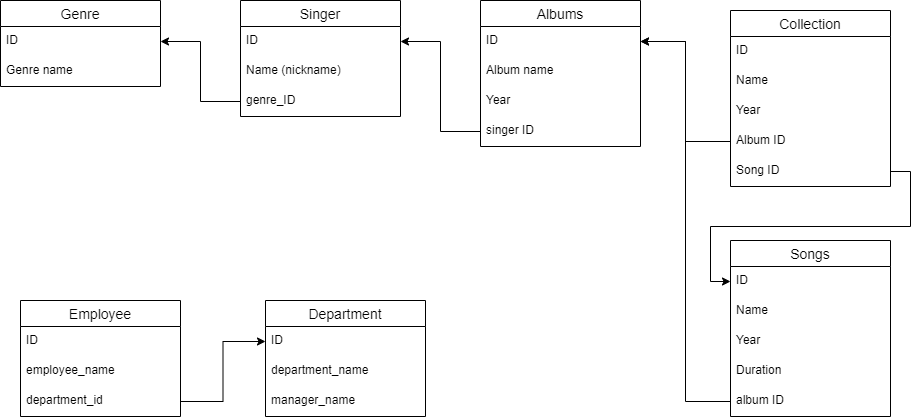

The diagram above was exported from draw.io. Its source (the exported page's mxGraphModel, read from the mxfile embedded in the PNG):
<mxGraphModel dx="1038" dy="579" grid="1" gridSize="10" guides="1" tooltips="1" connect="1" arrows="1" fold="1" page="1" pageScale="1" pageWidth="850" pageHeight="1100" math="0" shadow="0">
  <root>
    <mxCell id="0" />
    <mxCell id="1" parent="0" />
    <mxCell id="h3D8sz4OflChHM0G8u7k-4" value="Singer" style="swimlane;fontStyle=0;childLayout=stackLayout;horizontal=1;startSize=26;horizontalStack=0;resizeParent=1;resizeParentMax=0;resizeLast=0;collapsible=1;marginBottom=0;align=center;fontSize=14;" parent="1" vertex="1">
      <mxGeometry x="240" y="20" width="160" height="116" as="geometry">
        <mxRectangle y="10" width="70" height="26" as="alternateBounds" />
      </mxGeometry>
    </mxCell>
    <mxCell id="h3D8sz4OflChHM0G8u7k-5" value="ID" style="text;strokeColor=none;fillColor=none;spacingLeft=4;spacingRight=4;overflow=hidden;rotatable=0;points=[[0,0.5],[1,0.5]];portConstraint=eastwest;fontSize=12;" parent="h3D8sz4OflChHM0G8u7k-4" vertex="1">
      <mxGeometry y="26" width="160" height="30" as="geometry" />
    </mxCell>
    <mxCell id="h3D8sz4OflChHM0G8u7k-6" value="Name (nickname)" style="text;strokeColor=none;fillColor=none;spacingLeft=4;spacingRight=4;overflow=hidden;rotatable=0;points=[[0,0.5],[1,0.5]];portConstraint=eastwest;fontSize=12;" parent="h3D8sz4OflChHM0G8u7k-4" vertex="1">
      <mxGeometry y="56" width="160" height="30" as="geometry" />
    </mxCell>
    <mxCell id="MvGQLnLDkULcKll3l9SY-2" value="genre_ID" style="text;strokeColor=none;fillColor=none;spacingLeft=4;spacingRight=4;overflow=hidden;rotatable=0;points=[[0,0.5],[1,0.5]];portConstraint=eastwest;fontSize=12;" vertex="1" parent="h3D8sz4OflChHM0G8u7k-4">
      <mxGeometry y="86" width="160" height="30" as="geometry" />
    </mxCell>
    <mxCell id="h3D8sz4OflChHM0G8u7k-8" value="Albums" style="swimlane;fontStyle=0;childLayout=stackLayout;horizontal=1;startSize=26;horizontalStack=0;resizeParent=1;resizeParentMax=0;resizeLast=0;collapsible=1;marginBottom=0;align=center;fontSize=14;" parent="1" vertex="1">
      <mxGeometry x="480" y="20" width="160" height="146" as="geometry" />
    </mxCell>
    <mxCell id="h3D8sz4OflChHM0G8u7k-9" value="ID" style="text;strokeColor=none;fillColor=none;spacingLeft=4;spacingRight=4;overflow=hidden;rotatable=0;points=[[0,0.5],[1,0.5]];portConstraint=eastwest;fontSize=12;" parent="h3D8sz4OflChHM0G8u7k-8" vertex="1">
      <mxGeometry y="26" width="160" height="30" as="geometry" />
    </mxCell>
    <mxCell id="h3D8sz4OflChHM0G8u7k-10" value="Album name" style="text;strokeColor=none;fillColor=none;spacingLeft=4;spacingRight=4;overflow=hidden;rotatable=0;points=[[0,0.5],[1,0.5]];portConstraint=eastwest;fontSize=12;" parent="h3D8sz4OflChHM0G8u7k-8" vertex="1">
      <mxGeometry y="56" width="160" height="30" as="geometry" />
    </mxCell>
    <mxCell id="h3D8sz4OflChHM0G8u7k-21" value="Year" style="text;strokeColor=none;fillColor=none;spacingLeft=4;spacingRight=4;overflow=hidden;rotatable=0;points=[[0,0.5],[1,0.5]];portConstraint=eastwest;fontSize=12;" parent="h3D8sz4OflChHM0G8u7k-8" vertex="1">
      <mxGeometry y="86" width="160" height="30" as="geometry" />
    </mxCell>
    <mxCell id="h3D8sz4OflChHM0G8u7k-11" value="singer ID" style="text;strokeColor=none;fillColor=none;spacingLeft=4;spacingRight=4;overflow=hidden;rotatable=0;points=[[0,0.5],[1,0.5]];portConstraint=eastwest;fontSize=12;" parent="h3D8sz4OflChHM0G8u7k-8" vertex="1">
      <mxGeometry y="116" width="160" height="30" as="geometry" />
    </mxCell>
    <mxCell id="h3D8sz4OflChHM0G8u7k-13" value="Songs" style="swimlane;fontStyle=0;childLayout=stackLayout;horizontal=1;startSize=26;horizontalStack=0;resizeParent=1;resizeParentMax=0;resizeLast=0;collapsible=1;marginBottom=0;align=center;fontSize=14;" parent="1" vertex="1">
      <mxGeometry x="730" y="260" width="160" height="176" as="geometry" />
    </mxCell>
    <mxCell id="h3D8sz4OflChHM0G8u7k-14" value="ID" style="text;strokeColor=none;fillColor=none;spacingLeft=4;spacingRight=4;overflow=hidden;rotatable=0;points=[[0,0.5],[1,0.5]];portConstraint=eastwest;fontSize=12;" parent="h3D8sz4OflChHM0G8u7k-13" vertex="1">
      <mxGeometry y="26" width="160" height="30" as="geometry" />
    </mxCell>
    <mxCell id="h3D8sz4OflChHM0G8u7k-15" value="Name" style="text;strokeColor=none;fillColor=none;spacingLeft=4;spacingRight=4;overflow=hidden;rotatable=0;points=[[0,0.5],[1,0.5]];portConstraint=eastwest;fontSize=12;" parent="h3D8sz4OflChHM0G8u7k-13" vertex="1">
      <mxGeometry y="56" width="160" height="30" as="geometry" />
    </mxCell>
    <mxCell id="h3D8sz4OflChHM0G8u7k-19" value="Year" style="text;strokeColor=none;fillColor=none;spacingLeft=4;spacingRight=4;overflow=hidden;rotatable=0;points=[[0,0.5],[1,0.5]];portConstraint=eastwest;fontSize=12;" parent="h3D8sz4OflChHM0G8u7k-13" vertex="1">
      <mxGeometry y="86" width="160" height="30" as="geometry" />
    </mxCell>
    <mxCell id="h3D8sz4OflChHM0G8u7k-16" value="Duration" style="text;strokeColor=none;fillColor=none;spacingLeft=4;spacingRight=4;overflow=hidden;rotatable=0;points=[[0,0.5],[1,0.5]];portConstraint=eastwest;fontSize=12;" parent="h3D8sz4OflChHM0G8u7k-13" vertex="1">
      <mxGeometry y="116" width="160" height="30" as="geometry" />
    </mxCell>
    <mxCell id="MvGQLnLDkULcKll3l9SY-6" value="album ID" style="text;strokeColor=none;fillColor=none;spacingLeft=4;spacingRight=4;overflow=hidden;rotatable=0;points=[[0,0.5],[1,0.5]];portConstraint=eastwest;fontSize=12;" vertex="1" parent="h3D8sz4OflChHM0G8u7k-13">
      <mxGeometry y="146" width="160" height="30" as="geometry" />
    </mxCell>
    <mxCell id="h3D8sz4OflChHM0G8u7k-18" style="edgeStyle=orthogonalEdgeStyle;rounded=0;orthogonalLoop=1;jettySize=auto;html=1;entryX=1;entryY=0.5;entryDx=0;entryDy=0;fontSize=14;" parent="1" source="h3D8sz4OflChHM0G8u7k-11" target="h3D8sz4OflChHM0G8u7k-5" edge="1">
      <mxGeometry relative="1" as="geometry" />
    </mxCell>
    <mxCell id="h3D8sz4OflChHM0G8u7k-22" value="Genre" style="swimlane;fontStyle=0;childLayout=stackLayout;horizontal=1;startSize=26;horizontalStack=0;resizeParent=1;resizeParentMax=0;resizeLast=0;collapsible=1;marginBottom=0;align=center;fontSize=14;" parent="1" vertex="1">
      <mxGeometry y="20" width="160" height="86" as="geometry" />
    </mxCell>
    <mxCell id="h3D8sz4OflChHM0G8u7k-23" value="ID" style="text;strokeColor=none;fillColor=none;spacingLeft=4;spacingRight=4;overflow=hidden;rotatable=0;points=[[0,0.5],[1,0.5]];portConstraint=eastwest;fontSize=12;" parent="h3D8sz4OflChHM0G8u7k-22" vertex="1">
      <mxGeometry y="26" width="160" height="30" as="geometry" />
    </mxCell>
    <mxCell id="h3D8sz4OflChHM0G8u7k-24" value="Genre name" style="text;strokeColor=none;fillColor=none;spacingLeft=4;spacingRight=4;overflow=hidden;rotatable=0;points=[[0,0.5],[1,0.5]];portConstraint=eastwest;fontSize=12;" parent="h3D8sz4OflChHM0G8u7k-22" vertex="1">
      <mxGeometry y="56" width="160" height="30" as="geometry" />
    </mxCell>
    <mxCell id="MvGQLnLDkULcKll3l9SY-5" style="edgeStyle=orthogonalEdgeStyle;rounded=0;orthogonalLoop=1;jettySize=auto;html=1;entryX=1;entryY=0.5;entryDx=0;entryDy=0;" edge="1" parent="1" source="MvGQLnLDkULcKll3l9SY-2" target="h3D8sz4OflChHM0G8u7k-23">
      <mxGeometry relative="1" as="geometry" />
    </mxCell>
    <mxCell id="MvGQLnLDkULcKll3l9SY-8" style="edgeStyle=orthogonalEdgeStyle;rounded=0;orthogonalLoop=1;jettySize=auto;html=1;exitX=0;exitY=0.5;exitDx=0;exitDy=0;entryX=1;entryY=0.5;entryDx=0;entryDy=0;" edge="1" parent="1" source="MvGQLnLDkULcKll3l9SY-6" target="h3D8sz4OflChHM0G8u7k-9">
      <mxGeometry relative="1" as="geometry" />
    </mxCell>
    <mxCell id="MvGQLnLDkULcKll3l9SY-9" value="Collection" style="swimlane;fontStyle=0;childLayout=stackLayout;horizontal=1;startSize=26;horizontalStack=0;resizeParent=1;resizeParentMax=0;resizeLast=0;collapsible=1;marginBottom=0;align=center;fontSize=14;" vertex="1" parent="1">
      <mxGeometry x="730" y="30" width="160" height="176" as="geometry" />
    </mxCell>
    <mxCell id="MvGQLnLDkULcKll3l9SY-10" value="ID" style="text;strokeColor=none;fillColor=none;spacingLeft=4;spacingRight=4;overflow=hidden;rotatable=0;points=[[0,0.5],[1,0.5]];portConstraint=eastwest;fontSize=12;" vertex="1" parent="MvGQLnLDkULcKll3l9SY-9">
      <mxGeometry y="26" width="160" height="30" as="geometry" />
    </mxCell>
    <mxCell id="MvGQLnLDkULcKll3l9SY-11" value="Name" style="text;strokeColor=none;fillColor=none;spacingLeft=4;spacingRight=4;overflow=hidden;rotatable=0;points=[[0,0.5],[1,0.5]];portConstraint=eastwest;fontSize=12;" vertex="1" parent="MvGQLnLDkULcKll3l9SY-9">
      <mxGeometry y="56" width="160" height="30" as="geometry" />
    </mxCell>
    <mxCell id="MvGQLnLDkULcKll3l9SY-26" value="Year" style="text;strokeColor=none;fillColor=none;spacingLeft=4;spacingRight=4;overflow=hidden;rotatable=0;points=[[0,0.5],[1,0.5]];portConstraint=eastwest;fontSize=12;" vertex="1" parent="MvGQLnLDkULcKll3l9SY-9">
      <mxGeometry y="86" width="160" height="30" as="geometry" />
    </mxCell>
    <mxCell id="MvGQLnLDkULcKll3l9SY-12" value="Album ID" style="text;strokeColor=none;fillColor=none;spacingLeft=4;spacingRight=4;overflow=hidden;rotatable=0;points=[[0,0.5],[1,0.5]];portConstraint=eastwest;fontSize=12;" vertex="1" parent="MvGQLnLDkULcKll3l9SY-9">
      <mxGeometry y="116" width="160" height="30" as="geometry" />
    </mxCell>
    <mxCell id="MvGQLnLDkULcKll3l9SY-13" value="Song ID" style="text;strokeColor=none;fillColor=none;spacingLeft=4;spacingRight=4;overflow=hidden;rotatable=0;points=[[0,0.5],[1,0.5]];portConstraint=eastwest;fontSize=12;" vertex="1" parent="MvGQLnLDkULcKll3l9SY-9">
      <mxGeometry y="146" width="160" height="30" as="geometry" />
    </mxCell>
    <mxCell id="MvGQLnLDkULcKll3l9SY-15" style="edgeStyle=orthogonalEdgeStyle;rounded=0;orthogonalLoop=1;jettySize=auto;html=1;exitX=1;exitY=0.5;exitDx=0;exitDy=0;entryX=0;entryY=0.5;entryDx=0;entryDy=0;" edge="1" parent="1" source="MvGQLnLDkULcKll3l9SY-13" target="h3D8sz4OflChHM0G8u7k-14">
      <mxGeometry relative="1" as="geometry" />
    </mxCell>
    <mxCell id="MvGQLnLDkULcKll3l9SY-16" style="edgeStyle=orthogonalEdgeStyle;rounded=0;orthogonalLoop=1;jettySize=auto;html=1;exitX=0;exitY=0.5;exitDx=0;exitDy=0;entryX=1;entryY=0.5;entryDx=0;entryDy=0;" edge="1" parent="1" source="MvGQLnLDkULcKll3l9SY-12" target="h3D8sz4OflChHM0G8u7k-9">
      <mxGeometry relative="1" as="geometry" />
    </mxCell>
    <mxCell id="MvGQLnLDkULcKll3l9SY-17" value="Employee" style="swimlane;fontStyle=0;childLayout=stackLayout;horizontal=1;startSize=26;horizontalStack=0;resizeParent=1;resizeParentMax=0;resizeLast=0;collapsible=1;marginBottom=0;align=center;fontSize=14;" vertex="1" parent="1">
      <mxGeometry x="20" y="320" width="160" height="116" as="geometry" />
    </mxCell>
    <mxCell id="MvGQLnLDkULcKll3l9SY-18" value="ID" style="text;strokeColor=none;fillColor=none;spacingLeft=4;spacingRight=4;overflow=hidden;rotatable=0;points=[[0,0.5],[1,0.5]];portConstraint=eastwest;fontSize=12;" vertex="1" parent="MvGQLnLDkULcKll3l9SY-17">
      <mxGeometry y="26" width="160" height="30" as="geometry" />
    </mxCell>
    <mxCell id="MvGQLnLDkULcKll3l9SY-19" value="employee_name" style="text;strokeColor=none;fillColor=none;spacingLeft=4;spacingRight=4;overflow=hidden;rotatable=0;points=[[0,0.5],[1,0.5]];portConstraint=eastwest;fontSize=12;" vertex="1" parent="MvGQLnLDkULcKll3l9SY-17">
      <mxGeometry y="56" width="160" height="30" as="geometry" />
    </mxCell>
    <mxCell id="MvGQLnLDkULcKll3l9SY-20" value="department_id" style="text;strokeColor=none;fillColor=none;spacingLeft=4;spacingRight=4;overflow=hidden;rotatable=0;points=[[0,0.5],[1,0.5]];portConstraint=eastwest;fontSize=12;" vertex="1" parent="MvGQLnLDkULcKll3l9SY-17">
      <mxGeometry y="86" width="160" height="30" as="geometry" />
    </mxCell>
    <mxCell id="MvGQLnLDkULcKll3l9SY-21" value="Department" style="swimlane;fontStyle=0;childLayout=stackLayout;horizontal=1;startSize=26;horizontalStack=0;resizeParent=1;resizeParentMax=0;resizeLast=0;collapsible=1;marginBottom=0;align=center;fontSize=14;" vertex="1" parent="1">
      <mxGeometry x="265" y="320" width="160" height="116" as="geometry" />
    </mxCell>
    <mxCell id="MvGQLnLDkULcKll3l9SY-22" value="ID" style="text;strokeColor=none;fillColor=none;spacingLeft=4;spacingRight=4;overflow=hidden;rotatable=0;points=[[0,0.5],[1,0.5]];portConstraint=eastwest;fontSize=12;" vertex="1" parent="MvGQLnLDkULcKll3l9SY-21">
      <mxGeometry y="26" width="160" height="30" as="geometry" />
    </mxCell>
    <mxCell id="MvGQLnLDkULcKll3l9SY-23" value="department_name" style="text;strokeColor=none;fillColor=none;spacingLeft=4;spacingRight=4;overflow=hidden;rotatable=0;points=[[0,0.5],[1,0.5]];portConstraint=eastwest;fontSize=12;" vertex="1" parent="MvGQLnLDkULcKll3l9SY-21">
      <mxGeometry y="56" width="160" height="30" as="geometry" />
    </mxCell>
    <mxCell id="MvGQLnLDkULcKll3l9SY-24" value="manager_name" style="text;strokeColor=none;fillColor=none;spacingLeft=4;spacingRight=4;overflow=hidden;rotatable=0;points=[[0,0.5],[1,0.5]];portConstraint=eastwest;fontSize=12;" vertex="1" parent="MvGQLnLDkULcKll3l9SY-21">
      <mxGeometry y="86" width="160" height="30" as="geometry" />
    </mxCell>
    <mxCell id="MvGQLnLDkULcKll3l9SY-25" style="edgeStyle=orthogonalEdgeStyle;rounded=0;orthogonalLoop=1;jettySize=auto;html=1;entryX=0;entryY=0.5;entryDx=0;entryDy=0;" edge="1" parent="1" source="MvGQLnLDkULcKll3l9SY-20" target="MvGQLnLDkULcKll3l9SY-22">
      <mxGeometry relative="1" as="geometry" />
    </mxCell>
  </root>
</mxGraphModel>